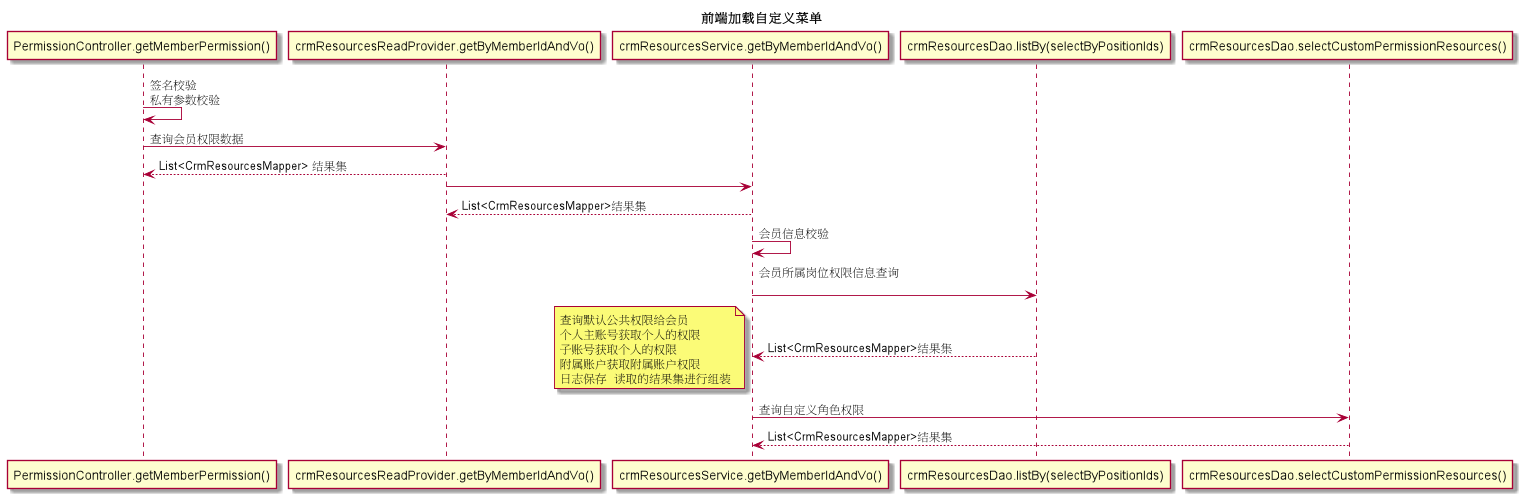

The diagram above was rendered by PlantUML. Its source (embedded in the PNG):
@startuml
title  前端加载自定义菜单
"PermissionController.getMemberPermission()" -> "PermissionController.getMemberPermission()" : 签名校验\n私有参数校验

"PermissionController.getMemberPermission()" -> "crmResourcesReadProvider.getByMemberIdAndVo()" : 查询会员权限数据
"crmResourcesReadProvider.getByMemberIdAndVo()" --> "PermissionController.getMemberPermission()" : List<CrmResourcesMapper> 结果集
"crmResourcesReadProvider.getByMemberIdAndVo()" -> "crmResourcesService.getByMemberIdAndVo()" :

"crmResourcesService.getByMemberIdAndVo()" --> "crmResourcesReadProvider.getByMemberIdAndVo()" : List<CrmResourcesMapper>结果集


"crmResourcesService.getByMemberIdAndVo()" -> "crmResourcesService.getByMemberIdAndVo()" : 会员信息校验

"crmResourcesService.getByMemberIdAndVo()" -> "crmResourcesDao.listBy(selectByPositionIds)" : 会员所属岗位权限信息查询\n

"crmResourcesDao.listBy(selectByPositionIds)" --> "crmResourcesService.getByMemberIdAndVo()" : List<CrmResourcesMapper>结果集

note left : 查询默认公共权限给会员\n个人主账号获取个人的权限\n子账号获取个人的权限\n附属账户获取附属账户权限\n日志保存  读取的结果集进行组装
"crmResourcesService.getByMemberIdAndVo()" -> "crmResourcesDao.selectCustomPermissionResources()" : 查询自定义角色权限

"crmResourcesDao.selectCustomPermissionResources()" --> "crmResourcesService.getByMemberIdAndVo()" : List<CrmResourcesMapper>结果集
@enduml